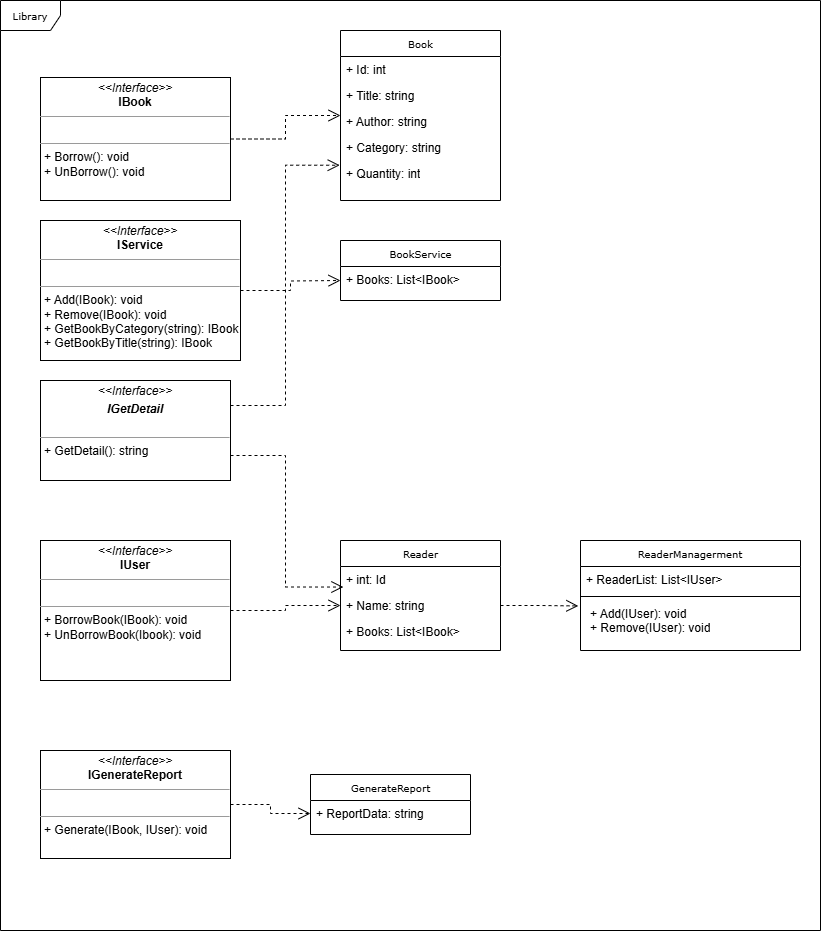

The diagram above was exported from draw.io. Its source (the exported page's mxGraphModel, read from the mxfile embedded in the PNG):
<mxGraphModel dx="911" dy="490" grid="1" gridSize="10" guides="1" tooltips="1" connect="1" arrows="1" fold="1" page="1" pageScale="1" pageWidth="850" pageHeight="1100" background="none" math="0" shadow="0">
  <root>
    <mxCell id="0" />
    <mxCell id="1" parent="0" />
    <mxCell id="17acba5748e5396b-1" value="Library" style="shape=umlFrame;whiteSpace=wrap;html=1;rounded=0;shadow=0;comic=0;labelBackgroundColor=none;strokeWidth=1;fontFamily=Verdana;fontSize=10;align=center;" parent="1" vertex="1">
      <mxGeometry x="20" y="10" width="820" height="930" as="geometry" />
    </mxCell>
    <mxCell id="17acba5748e5396b-20" value="Book" style="swimlane;html=1;fontStyle=0;childLayout=stackLayout;horizontal=1;startSize=26;fillColor=none;horizontalStack=0;resizeParent=1;resizeLast=0;collapsible=1;marginBottom=0;swimlaneFillColor=#ffffff;rounded=0;shadow=0;comic=0;labelBackgroundColor=none;strokeWidth=1;fontFamily=Verdana;fontSize=10;align=center;" parent="1" vertex="1">
      <mxGeometry x="360" y="40" width="160" height="170" as="geometry" />
    </mxCell>
    <mxCell id="17acba5748e5396b-21" value="+ Id: int" style="text;html=1;strokeColor=none;fillColor=none;align=left;verticalAlign=top;spacingLeft=4;spacingRight=4;whiteSpace=wrap;overflow=hidden;rotatable=0;points=[[0,0.5],[1,0.5]];portConstraint=eastwest;" parent="17acba5748e5396b-20" vertex="1">
      <mxGeometry y="26" width="160" height="26" as="geometry" />
    </mxCell>
    <mxCell id="17acba5748e5396b-24" value="+ Title: string" style="text;html=1;strokeColor=none;fillColor=none;align=left;verticalAlign=top;spacingLeft=4;spacingRight=4;whiteSpace=wrap;overflow=hidden;rotatable=0;points=[[0,0.5],[1,0.5]];portConstraint=eastwest;" parent="17acba5748e5396b-20" vertex="1">
      <mxGeometry y="52" width="160" height="26" as="geometry" />
    </mxCell>
    <mxCell id="17acba5748e5396b-26" value="+ Author: string" style="text;html=1;strokeColor=none;fillColor=none;align=left;verticalAlign=top;spacingLeft=4;spacingRight=4;whiteSpace=wrap;overflow=hidden;rotatable=0;points=[[0,0.5],[1,0.5]];portConstraint=eastwest;" parent="17acba5748e5396b-20" vertex="1">
      <mxGeometry y="78" width="160" height="26" as="geometry" />
    </mxCell>
    <mxCell id="3U31Dxc-LgUxWPZJligm-1" value="+ Category: string" style="text;html=1;strokeColor=none;fillColor=none;align=left;verticalAlign=top;spacingLeft=4;spacingRight=4;whiteSpace=wrap;overflow=hidden;rotatable=0;points=[[0,0.5],[1,0.5]];portConstraint=eastwest;" vertex="1" parent="17acba5748e5396b-20">
      <mxGeometry y="104" width="160" height="26" as="geometry" />
    </mxCell>
    <mxCell id="3U31Dxc-LgUxWPZJligm-2" value="+ Quantity: int" style="text;html=1;strokeColor=none;fillColor=none;align=left;verticalAlign=top;spacingLeft=4;spacingRight=4;whiteSpace=wrap;overflow=hidden;rotatable=0;points=[[0,0.5],[1,0.5]];portConstraint=eastwest;" vertex="1" parent="17acba5748e5396b-20">
      <mxGeometry y="130" width="160" height="40" as="geometry" />
    </mxCell>
    <mxCell id="17acba5748e5396b-30" value="Reader" style="swimlane;html=1;fontStyle=0;childLayout=stackLayout;horizontal=1;startSize=26;fillColor=none;horizontalStack=0;resizeParent=1;resizeLast=0;collapsible=1;marginBottom=0;swimlaneFillColor=#ffffff;rounded=0;shadow=0;comic=0;labelBackgroundColor=none;strokeWidth=1;fontFamily=Verdana;fontSize=10;align=center;" parent="1" vertex="1">
      <mxGeometry x="360" y="550" width="160" height="110" as="geometry" />
    </mxCell>
    <mxCell id="17acba5748e5396b-31" value="+ int: Id" style="text;html=1;strokeColor=none;fillColor=none;align=left;verticalAlign=top;spacingLeft=4;spacingRight=4;whiteSpace=wrap;overflow=hidden;rotatable=0;points=[[0,0.5],[1,0.5]];portConstraint=eastwest;" parent="17acba5748e5396b-30" vertex="1">
      <mxGeometry y="26" width="160" height="26" as="geometry" />
    </mxCell>
    <mxCell id="17acba5748e5396b-32" value="+ Name: string" style="text;html=1;strokeColor=none;fillColor=none;align=left;verticalAlign=top;spacingLeft=4;spacingRight=4;whiteSpace=wrap;overflow=hidden;rotatable=0;points=[[0,0.5],[1,0.5]];portConstraint=eastwest;" parent="17acba5748e5396b-30" vertex="1">
      <mxGeometry y="52" width="160" height="26" as="geometry" />
    </mxCell>
    <mxCell id="17acba5748e5396b-33" value="+ Books: List&amp;lt;IBook&amp;gt;" style="text;html=1;strokeColor=none;fillColor=none;align=left;verticalAlign=top;spacingLeft=4;spacingRight=4;whiteSpace=wrap;overflow=hidden;rotatable=0;points=[[0,0.5],[1,0.5]];portConstraint=eastwest;" parent="17acba5748e5396b-30" vertex="1">
      <mxGeometry y="78" width="160" height="26" as="geometry" />
    </mxCell>
    <mxCell id="3U31Dxc-LgUxWPZJligm-20" style="edgeStyle=orthogonalEdgeStyle;rounded=0;orthogonalLoop=1;jettySize=auto;html=1;exitX=1;exitY=0.5;exitDx=0;exitDy=0;entryX=0;entryY=0.5;entryDx=0;entryDy=0;dashed=1;endArrow=open;endFill=0;endSize=10;" edge="1" parent="1" source="5d2195bd80daf111-10" target="3U31Dxc-LgUxWPZJligm-13">
      <mxGeometry relative="1" as="geometry" />
    </mxCell>
    <mxCell id="5d2195bd80daf111-10" value="&lt;p style=&quot;margin:0px;margin-top:4px;text-align:center;&quot;&gt;&lt;i&gt;&amp;lt;&amp;lt;Interface&amp;gt;&amp;gt;&lt;/i&gt;&lt;br&gt;&lt;b&gt;IGenerateReport&lt;/b&gt;&lt;/p&gt;&lt;hr size=&quot;1&quot;&gt;&lt;p style=&quot;margin:0px;margin-left:4px;&quot;&gt;&lt;br&gt;&lt;/p&gt;&lt;hr size=&quot;1&quot;&gt;&lt;p style=&quot;margin:0px;margin-left:4px;&quot;&gt;+ Generate(IBook, IUser): void&lt;br&gt;&lt;br&gt;&lt;/p&gt;" style="verticalAlign=top;align=left;overflow=fill;fontSize=12;fontFamily=Helvetica;html=1;rounded=0;shadow=0;comic=0;labelBackgroundColor=none;strokeWidth=1" parent="1" vertex="1">
      <mxGeometry x="60" y="760" width="190" height="108" as="geometry" />
    </mxCell>
    <mxCell id="5d2195bd80daf111-21" style="edgeStyle=orthogonalEdgeStyle;rounded=0;html=1;labelBackgroundColor=none;startFill=0;endArrow=open;endFill=0;endSize=10;fontFamily=Verdana;fontSize=10;dashed=1;" parent="1" source="5d2195bd80daf111-18" target="17acba5748e5396b-20" edge="1">
      <mxGeometry relative="1" as="geometry" />
    </mxCell>
    <mxCell id="5d2195bd80daf111-18" value="&lt;p style=&quot;margin:0px;margin-top:4px;text-align:center;&quot;&gt;&lt;i&gt;&amp;lt;&amp;lt;Interface&amp;gt;&amp;gt;&lt;/i&gt;&lt;br&gt;&lt;b&gt;IBook&lt;/b&gt;&lt;/p&gt;&lt;hr size=&quot;1&quot;&gt;&lt;p style=&quot;margin:0px;margin-left:4px;&quot;&gt;&lt;br&gt;&lt;/p&gt;&lt;hr size=&quot;1&quot;&gt;&lt;p style=&quot;margin:0px;margin-left:4px;&quot;&gt;+ Borrow(): void&lt;br&gt;+ UnBorrow(): void&lt;/p&gt;" style="verticalAlign=top;align=left;overflow=fill;fontSize=12;fontFamily=Helvetica;html=1;rounded=0;shadow=0;comic=0;labelBackgroundColor=none;strokeWidth=1" parent="1" vertex="1">
      <mxGeometry x="60" y="87" width="190" height="123" as="geometry" />
    </mxCell>
    <mxCell id="5d2195bd80daf111-19" value="&lt;p style=&quot;margin:0px;margin-top:4px;text-align:center;&quot;&gt;&lt;i&gt;&amp;lt;&amp;lt;Interface&amp;gt;&amp;gt;&lt;/i&gt;&lt;/p&gt;&lt;p style=&quot;margin:0px;margin-top:4px;text-align:center;&quot;&gt;&lt;i&gt;&lt;b&gt;IGetDetail&lt;/b&gt;&lt;/i&gt;&lt;br&gt;&lt;/p&gt;&lt;p style=&quot;margin:0px;margin-left:4px;&quot;&gt;&lt;br&gt;&lt;/p&gt;&lt;hr size=&quot;1&quot;&gt;&lt;p style=&quot;margin:0px;margin-left:4px;&quot;&gt;+ GetDetail(): string&lt;br&gt;&lt;br&gt;&lt;/p&gt;" style="verticalAlign=top;align=left;overflow=fill;fontSize=12;fontFamily=Helvetica;html=1;rounded=0;shadow=0;comic=0;labelBackgroundColor=none;strokeWidth=1" parent="1" vertex="1">
      <mxGeometry x="60" y="390" width="190" height="100" as="geometry" />
    </mxCell>
    <mxCell id="3U31Dxc-LgUxWPZJligm-18" style="edgeStyle=orthogonalEdgeStyle;rounded=0;orthogonalLoop=1;jettySize=auto;html=1;exitX=1;exitY=0.5;exitDx=0;exitDy=0;entryX=0;entryY=0.5;entryDx=0;entryDy=0;dashed=1;endArrow=open;endFill=0;endSize=10;" edge="1" parent="1" source="5d2195bd80daf111-20" target="17acba5748e5396b-32">
      <mxGeometry relative="1" as="geometry" />
    </mxCell>
    <mxCell id="5d2195bd80daf111-20" value="&lt;p style=&quot;margin:0px;margin-top:4px;text-align:center;&quot;&gt;&lt;i&gt;&amp;lt;&amp;lt;Interface&amp;gt;&amp;gt;&lt;/i&gt;&lt;br&gt;&lt;b&gt;IUser&lt;/b&gt;&lt;/p&gt;&lt;hr size=&quot;1&quot;&gt;&lt;p style=&quot;margin:0px;margin-left:4px;&quot;&gt;&lt;br&gt;&lt;/p&gt;&lt;hr size=&quot;1&quot;&gt;&lt;p style=&quot;margin:0px;margin-left:4px;&quot;&gt;+ BorrowBook(IBook): void&lt;br&gt;+ UnBorrowBook(Ibook): void&lt;/p&gt;" style="verticalAlign=top;align=left;overflow=fill;fontSize=12;fontFamily=Helvetica;html=1;rounded=0;shadow=0;comic=0;labelBackgroundColor=none;strokeWidth=1" parent="1" vertex="1">
      <mxGeometry x="60" y="550" width="190" height="140" as="geometry" />
    </mxCell>
    <mxCell id="3U31Dxc-LgUxWPZJligm-15" style="edgeStyle=orthogonalEdgeStyle;rounded=0;orthogonalLoop=1;jettySize=auto;html=1;exitX=1;exitY=0.5;exitDx=0;exitDy=0;dashed=1;endArrow=open;endFill=0;endSize=10;" edge="1" parent="1" source="3U31Dxc-LgUxWPZJligm-3">
      <mxGeometry relative="1" as="geometry">
        <mxPoint x="360" y="290" as="targetPoint" />
      </mxGeometry>
    </mxCell>
    <mxCell id="3U31Dxc-LgUxWPZJligm-3" value="&lt;p style=&quot;margin:0px;margin-top:4px;text-align:center;&quot;&gt;&lt;i&gt;&amp;lt;&amp;lt;Interface&amp;gt;&amp;gt;&lt;/i&gt;&lt;br&gt;&lt;b&gt;IService&lt;/b&gt;&lt;/p&gt;&lt;hr size=&quot;1&quot;&gt;&lt;p style=&quot;margin:0px;margin-left:4px;&quot;&gt;&lt;br&gt;&lt;/p&gt;&lt;hr size=&quot;1&quot;&gt;&lt;p style=&quot;margin:0px;margin-left:4px;&quot;&gt;+ Add(IBook): void&lt;br&gt;+ Remove(IBook): void&lt;/p&gt;&lt;p style=&quot;margin:0px;margin-left:4px;&quot;&gt;+ GetBookByCategory(string): IBook&lt;/p&gt;&lt;p style=&quot;margin: 0px 0px 0px 4px;&quot;&gt;+ GetBookByTitle(string): IBook&lt;/p&gt;&lt;p style=&quot;margin: 0px 0px 0px 4px;&quot;&gt;&lt;br&gt;&lt;/p&gt;" style="verticalAlign=top;align=left;overflow=fill;fontSize=12;fontFamily=Helvetica;html=1;rounded=0;shadow=0;comic=0;labelBackgroundColor=none;strokeWidth=1" vertex="1" parent="1">
      <mxGeometry x="60" y="230" width="200" height="140" as="geometry" />
    </mxCell>
    <mxCell id="3U31Dxc-LgUxWPZJligm-4" value="BookService" style="swimlane;html=1;fontStyle=0;childLayout=stackLayout;horizontal=1;startSize=26;fillColor=none;horizontalStack=0;resizeParent=1;resizeLast=0;collapsible=1;marginBottom=0;swimlaneFillColor=#ffffff;rounded=0;shadow=0;comic=0;labelBackgroundColor=none;strokeWidth=1;fontFamily=Verdana;fontSize=10;align=center;" vertex="1" parent="1">
      <mxGeometry x="360" y="250" width="160" height="60" as="geometry" />
    </mxCell>
    <mxCell id="3U31Dxc-LgUxWPZJligm-5" value="+ Books: List&amp;lt;IBook&amp;gt;" style="text;html=1;strokeColor=none;fillColor=none;align=left;verticalAlign=top;spacingLeft=4;spacingRight=4;whiteSpace=wrap;overflow=hidden;rotatable=0;points=[[0,0.5],[1,0.5]];portConstraint=eastwest;" vertex="1" parent="3U31Dxc-LgUxWPZJligm-4">
      <mxGeometry y="26" width="160" height="26" as="geometry" />
    </mxCell>
    <mxCell id="3U31Dxc-LgUxWPZJligm-11" value="GenerateReport" style="swimlane;html=1;fontStyle=0;childLayout=stackLayout;horizontal=1;startSize=26;fillColor=none;horizontalStack=0;resizeParent=1;resizeLast=0;collapsible=1;marginBottom=0;swimlaneFillColor=#ffffff;rounded=0;shadow=0;comic=0;labelBackgroundColor=none;strokeWidth=1;fontFamily=Verdana;fontSize=10;align=center;" vertex="1" parent="1">
      <mxGeometry x="330" y="784" width="160" height="60" as="geometry" />
    </mxCell>
    <mxCell id="3U31Dxc-LgUxWPZJligm-13" value="+ ReportData: string" style="text;html=1;strokeColor=none;fillColor=none;align=left;verticalAlign=top;spacingLeft=4;spacingRight=4;whiteSpace=wrap;overflow=hidden;rotatable=0;points=[[0,0.5],[1,0.5]];portConstraint=eastwest;" vertex="1" parent="3U31Dxc-LgUxWPZJligm-11">
      <mxGeometry y="26" width="160" height="26" as="geometry" />
    </mxCell>
    <mxCell id="3U31Dxc-LgUxWPZJligm-16" style="edgeStyle=orthogonalEdgeStyle;rounded=0;orthogonalLoop=1;jettySize=auto;html=1;exitX=1;exitY=0.25;exitDx=0;exitDy=0;entryX=-0.005;entryY=0.118;entryDx=0;entryDy=0;entryPerimeter=0;dashed=1;endArrow=open;endFill=0;endSize=10;" edge="1" parent="1" source="5d2195bd80daf111-19" target="3U31Dxc-LgUxWPZJligm-2">
      <mxGeometry relative="1" as="geometry" />
    </mxCell>
    <mxCell id="3U31Dxc-LgUxWPZJligm-17" style="edgeStyle=orthogonalEdgeStyle;rounded=0;orthogonalLoop=1;jettySize=auto;html=1;exitX=1;exitY=0.75;exitDx=0;exitDy=0;entryX=0.018;entryY=0.79;entryDx=0;entryDy=0;entryPerimeter=0;dashed=1;endArrow=open;endFill=0;endSize=10;" edge="1" parent="1" source="5d2195bd80daf111-19" target="17acba5748e5396b-31">
      <mxGeometry relative="1" as="geometry" />
    </mxCell>
    <mxCell id="3U31Dxc-LgUxWPZJligm-22" value="&lt;span style=&quot;font-family: Verdana; font-size: 10px; font-weight: 400; text-wrap-mode: nowrap;&quot;&gt;ReaderManagerment&lt;/span&gt;" style="swimlane;fontStyle=1;align=center;verticalAlign=top;childLayout=stackLayout;horizontal=1;startSize=26;horizontalStack=0;resizeParent=1;resizeParentMax=0;resizeLast=0;collapsible=1;marginBottom=0;whiteSpace=wrap;html=1;" vertex="1" parent="1">
      <mxGeometry x="600" y="550" width="220" height="110" as="geometry" />
    </mxCell>
    <mxCell id="3U31Dxc-LgUxWPZJligm-23" value="+ ReaderList: List&amp;lt;IUser&amp;gt;" style="text;strokeColor=none;fillColor=none;align=left;verticalAlign=top;spacingLeft=4;spacingRight=4;overflow=hidden;rotatable=0;points=[[0,0.5],[1,0.5]];portConstraint=eastwest;whiteSpace=wrap;html=1;" vertex="1" parent="3U31Dxc-LgUxWPZJligm-22">
      <mxGeometry y="26" width="220" height="26" as="geometry" />
    </mxCell>
    <mxCell id="3U31Dxc-LgUxWPZJligm-24" value="" style="line;strokeWidth=1;fillColor=none;align=left;verticalAlign=middle;spacingTop=-1;spacingLeft=3;spacingRight=3;rotatable=0;labelPosition=right;points=[];portConstraint=eastwest;strokeColor=inherit;" vertex="1" parent="3U31Dxc-LgUxWPZJligm-22">
      <mxGeometry y="52" width="220" height="8" as="geometry" />
    </mxCell>
    <mxCell id="3U31Dxc-LgUxWPZJligm-25" value="&lt;p style=&quot;text-wrap-mode: nowrap; margin: 0px 0px 0px 4px;&quot;&gt;+ Add(IUser): void&lt;br&gt;+ Remove(IUser): void&lt;/p&gt;" style="text;strokeColor=none;fillColor=none;align=left;verticalAlign=top;spacingLeft=4;spacingRight=4;overflow=hidden;rotatable=0;points=[[0,0.5],[1,0.5]];portConstraint=eastwest;whiteSpace=wrap;html=1;" vertex="1" parent="3U31Dxc-LgUxWPZJligm-22">
      <mxGeometry y="60" width="220" height="50" as="geometry" />
    </mxCell>
    <mxCell id="3U31Dxc-LgUxWPZJligm-26" style="edgeStyle=orthogonalEdgeStyle;rounded=0;orthogonalLoop=1;jettySize=auto;html=1;exitX=1;exitY=0.5;exitDx=0;exitDy=0;entryX=-0.01;entryY=0.109;entryDx=0;entryDy=0;entryPerimeter=0;dashed=1;endArrow=open;endFill=0;endSize=10;" edge="1" parent="1" source="17acba5748e5396b-32" target="3U31Dxc-LgUxWPZJligm-25">
      <mxGeometry relative="1" as="geometry" />
    </mxCell>
  </root>
</mxGraphModel>